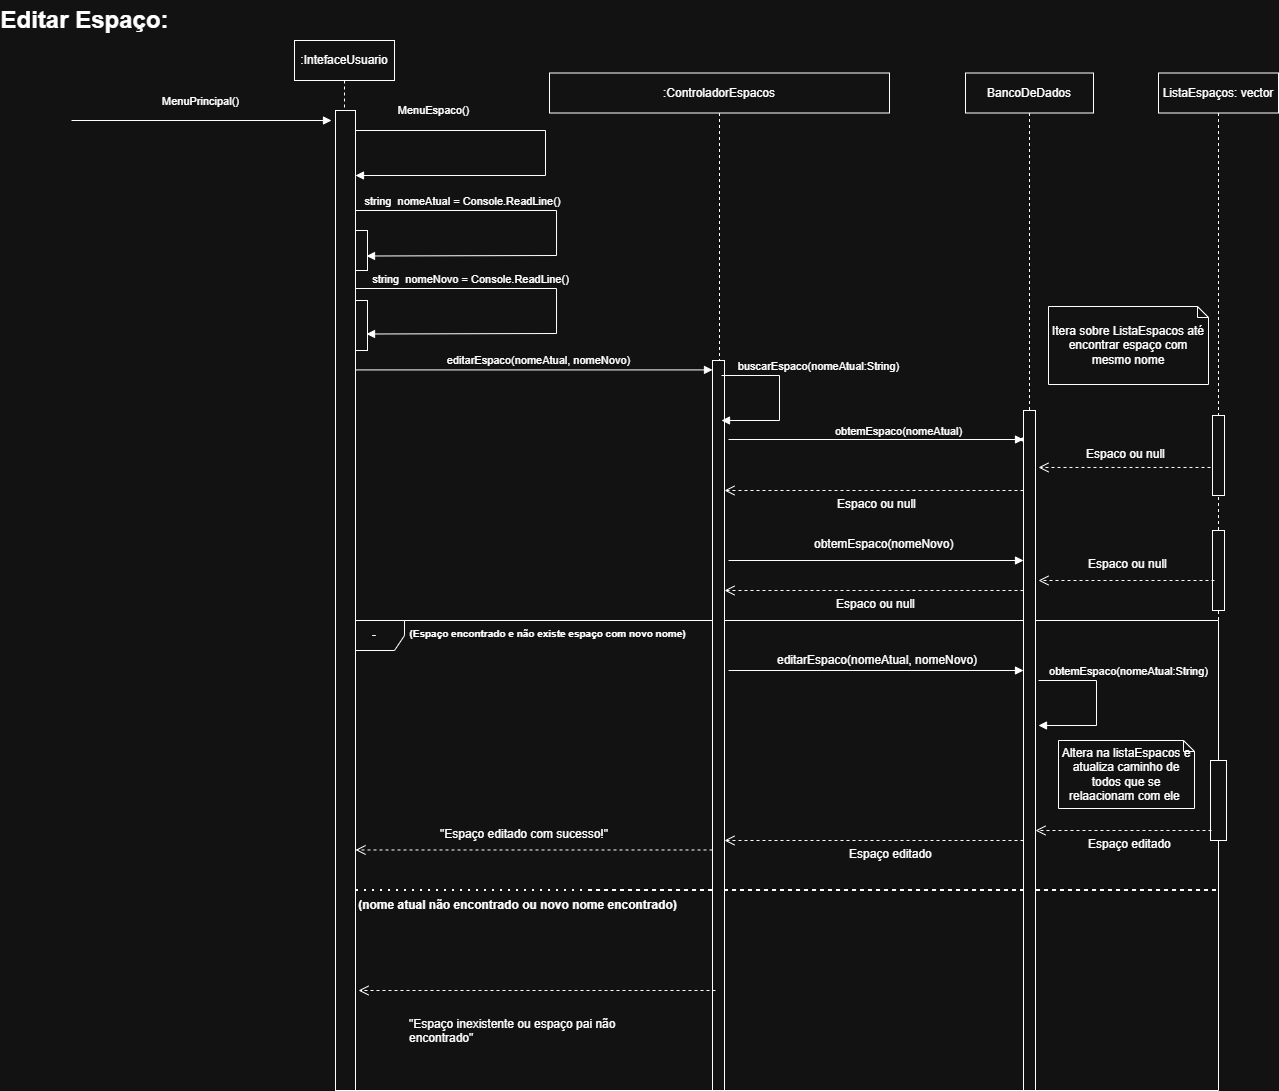

The diagram above was exported from draw.io. Its source (the exported page's mxGraphModel, read from the mxfile embedded in the PNG):
<mxGraphModel dx="2492" dy="777" grid="1" gridSize="10" guides="1" tooltips="1" connect="1" arrows="1" fold="1" page="1" pageScale="1" pageWidth="827" pageHeight="1169" math="0" shadow="0">
  <root>
    <mxCell id="9OpBTI7PStx6lwnd8dAg-0" />
    <mxCell id="9OpBTI7PStx6lwnd8dAg-1" parent="9OpBTI7PStx6lwnd8dAg-0" />
    <mxCell id="D9X18GCoYJl4gMFWcLEG-96" parent="9OpBTI7PStx6lwnd8dAg-1" style="shape=umlFrame;whiteSpace=wrap;html=1;pointerEvents=0;" value="-" vertex="1">
      <mxGeometry height="470" width="874" x="-310" y="660" as="geometry" />
    </mxCell>
    <mxCell id="D9X18GCoYJl4gMFWcLEG-97" parent="9OpBTI7PStx6lwnd8dAg-1" style="shape=umlLifeline;whiteSpace=wrap;html=1;container=1;dropTarget=0;collapsible=0;recursiveResize=0;outlineConnect=0;portConstraint=eastwest;newEdgeStyle={&quot;curved&quot;:0,&quot;rounded&quot;:0};points=[[0,0,0,0,5],[0,1,0,0,-5],[1,0,0,0,5],[1,1,0,0,-5]];perimeter=rectanglePerimeter;targetShapes=umlLifeline;participant=label;" value="&lt;div&gt;:ControladorEspacos&lt;/div&gt;" vertex="1">
      <mxGeometry height="877.5" width="340" x="-105" y="112.5" as="geometry" />
    </mxCell>
    <mxCell id="D9X18GCoYJl4gMFWcLEG-98" edge="1" parent="D9X18GCoYJl4gMFWcLEG-97" style="endArrow=none;dashed=1;html=1;dashPattern=1 3;strokeWidth=2;rounded=0;" value="">
      <mxGeometry height="50" relative="1" width="50" as="geometry">
        <Array as="points">
          <mxPoint x="39" y="817.5" />
          <mxPoint x="669" y="817.5" />
        </Array>
        <mxPoint x="-201" y="817.5" as="sourcePoint" />
        <mxPoint x="39" y="817.5" as="targetPoint" />
      </mxGeometry>
    </mxCell>
    <mxCell id="D9X18GCoYJl4gMFWcLEG-99" parent="9OpBTI7PStx6lwnd8dAg-1" style="text;strokeColor=none;fillColor=none;html=1;fontSize=24;fontStyle=1;verticalAlign=middle;align=center;" value="Editar Espaço:" vertex="1">
      <mxGeometry height="40" width="100" x="-620" y="40" as="geometry" />
    </mxCell>
    <mxCell id="D9X18GCoYJl4gMFWcLEG-100" parent="9OpBTI7PStx6lwnd8dAg-1" style="shape=umlLifeline;perimeter=lifelinePerimeter;whiteSpace=wrap;html=1;container=1;dropTarget=0;collapsible=0;recursiveResize=0;outlineConnect=0;portConstraint=eastwest;newEdgeStyle={&quot;curved&quot;:0,&quot;rounded&quot;:0};" value=":IntefaceUsuario" vertex="1">
      <mxGeometry height="560" width="100" x="-360" y="80" as="geometry" />
    </mxCell>
    <mxCell id="D9X18GCoYJl4gMFWcLEG-101" parent="D9X18GCoYJl4gMFWcLEG-100" style="html=1;points=[[0,0,0,0,5],[0,1,0,0,-5],[1,0,0,0,5],[1,1,0,0,-5]];perimeter=orthogonalPerimeter;outlineConnect=0;targetShapes=umlLifeline;portConstraint=eastwest;newEdgeStyle={&quot;curved&quot;:0,&quot;rounded&quot;:0};" value="" vertex="1">
      <mxGeometry height="40" width="12" x="61" y="190" as="geometry" />
    </mxCell>
    <mxCell id="D9X18GCoYJl4gMFWcLEG-102" parent="D9X18GCoYJl4gMFWcLEG-100" style="html=1;points=[[0,0,0,0,5],[0,1,0,0,-5],[1,0,0,0,5],[1,1,0,0,-5]];perimeter=orthogonalPerimeter;outlineConnect=0;targetShapes=umlLifeline;portConstraint=eastwest;newEdgeStyle={&quot;curved&quot;:0,&quot;rounded&quot;:0};" value="" vertex="1">
      <mxGeometry height="50" width="12" x="61" y="260" as="geometry" />
    </mxCell>
    <mxCell id="D9X18GCoYJl4gMFWcLEG-103" edge="1" parent="9OpBTI7PStx6lwnd8dAg-1" style="html=1;verticalAlign=bottom;endArrow=block;curved=0;rounded=0;entryX=0;entryY=0;entryDx=0;entryDy=5;" value="MenuPrincipal()">
      <mxGeometry relative="1" y="10" as="geometry">
        <mxPoint x="-1" as="offset" />
        <mxPoint x="-583" y="160" as="sourcePoint" />
        <mxPoint x="-323" y="160" as="targetPoint" />
      </mxGeometry>
    </mxCell>
    <mxCell id="D9X18GCoYJl4gMFWcLEG-104" edge="1" parent="9OpBTI7PStx6lwnd8dAg-1" style="html=1;verticalAlign=bottom;endArrow=block;curved=0;rounded=0;" value="&lt;div&gt;MenuEspaco()&lt;/div&gt;">
      <mxGeometry relative="1" x="-0.6329" y="11" as="geometry">
        <mxPoint as="offset" />
        <Array as="points">
          <mxPoint x="-109" y="170" />
          <mxPoint x="-109" y="215" />
        </Array>
        <mxPoint x="-299" y="170" as="sourcePoint" />
        <mxPoint x="-299" y="215" as="targetPoint" />
      </mxGeometry>
    </mxCell>
    <mxCell id="D9X18GCoYJl4gMFWcLEG-105" edge="1" parent="9OpBTI7PStx6lwnd8dAg-1" source="D9X18GCoYJl4gMFWcLEG-100" style="html=1;verticalAlign=bottom;endArrow=block;curved=0;rounded=0;" value="&lt;div&gt;&lt;br&gt;&lt;/div&gt;&lt;div&gt;string&amp;nbsp; nomeAtual = Console.ReadLine()&lt;/div&gt;">
      <mxGeometry relative="1" x="-0.473" as="geometry">
        <mxPoint as="offset" />
        <Array as="points">
          <mxPoint x="-97.98000000000002" y="250" />
          <mxPoint x="-97.98000000000002" y="295" />
        </Array>
        <mxPoint x="-287.98" y="250" as="sourcePoint" />
        <mxPoint x="-287.98" y="295.5" as="targetPoint" />
      </mxGeometry>
    </mxCell>
    <mxCell id="D9X18GCoYJl4gMFWcLEG-106" parent="9OpBTI7PStx6lwnd8dAg-1" style="html=1;points=[[0,0,0,0,5],[0,1,0,0,-5],[1,0,0,0,5],[1,1,0,0,-5]];perimeter=orthogonalPerimeter;outlineConnect=0;targetShapes=umlLifeline;portConstraint=eastwest;newEdgeStyle={&quot;curved&quot;:0,&quot;rounded&quot;:0};" value="" vertex="1">
      <mxGeometry height="980" width="20" x="-319" y="150" as="geometry" />
    </mxCell>
    <mxCell id="D9X18GCoYJl4gMFWcLEG-107" edge="1" parent="9OpBTI7PStx6lwnd8dAg-1" style="html=1;verticalAlign=bottom;endArrow=block;curved=0;rounded=0;" value="editarEspaco(nomeAtual, nomeNovo)">
      <mxGeometry relative="1" x="0.0252" as="geometry">
        <mxPoint as="offset" />
        <mxPoint x="-299" y="409.40999999999985" as="sourcePoint" />
        <mxPoint x="58" y="409.40999999999985" as="targetPoint" />
      </mxGeometry>
    </mxCell>
    <mxCell id="D9X18GCoYJl4gMFWcLEG-108" parent="9OpBTI7PStx6lwnd8dAg-1" style="html=1;points=[[0,0,0,0,5],[0,1,0,0,-5],[1,0,0,0,5],[1,1,0,0,-5]];perimeter=orthogonalPerimeter;outlineConnect=0;targetShapes=umlLifeline;portConstraint=eastwest;newEdgeStyle={&quot;curved&quot;:0,&quot;rounded&quot;:0};" value="" vertex="1">
      <mxGeometry height="730" width="12" x="58" y="400" as="geometry" />
    </mxCell>
    <mxCell id="D9X18GCoYJl4gMFWcLEG-109" parent="9OpBTI7PStx6lwnd8dAg-1" style="shape=umlLifeline;whiteSpace=wrap;html=1;container=1;dropTarget=0;collapsible=0;recursiveResize=0;outlineConnect=0;portConstraint=eastwest;newEdgeStyle={&quot;curved&quot;:0,&quot;rounded&quot;:0};points=[[0,0,0,0,5],[0,1,0,0,-5],[1,0,0,0,5],[1,1,0,0,-5]];perimeter=rectanglePerimeter;targetShapes=umlLifeline;participant=label;" value="&lt;div&gt;BancoDeDados&lt;/div&gt;" vertex="1">
      <mxGeometry height="877.5" width="128" x="311" y="112.5" as="geometry" />
    </mxCell>
    <mxCell id="D9X18GCoYJl4gMFWcLEG-110" edge="1" parent="9OpBTI7PStx6lwnd8dAg-1" source="D9X18GCoYJl4gMFWcLEG-106" style="html=1;verticalAlign=bottom;endArrow=block;curved=0;rounded=0;" value="&lt;div&gt;&lt;br&gt;&lt;/div&gt;&lt;div&gt;string&amp;nbsp; nomeNovo = Console.ReadLine()&lt;/div&gt;">
      <mxGeometry relative="1" x="-0.473" as="geometry">
        <mxPoint as="offset" />
        <Array as="points">
          <mxPoint x="-97.98000000000002" y="328" />
          <mxPoint x="-97.98000000000002" y="373" />
        </Array>
        <mxPoint x="-287.98" y="328" as="sourcePoint" />
        <mxPoint x="-287.98" y="373.5" as="targetPoint" />
      </mxGeometry>
    </mxCell>
    <mxCell id="D9X18GCoYJl4gMFWcLEG-111" edge="1" parent="9OpBTI7PStx6lwnd8dAg-1" style="html=1;verticalAlign=bottom;endArrow=block;curved=0;rounded=0;" value="buscarEspaco(nomeAtual:String)">
      <mxGeometry relative="1" x="-0.2795" y="39" as="geometry">
        <mxPoint as="offset" />
        <Array as="points">
          <mxPoint x="125" y="415" />
          <mxPoint x="125" y="460" />
        </Array>
        <mxPoint x="67" y="415" as="sourcePoint" />
        <mxPoint x="67" y="460" as="targetPoint" />
      </mxGeometry>
    </mxCell>
    <mxCell id="D9X18GCoYJl4gMFWcLEG-112" edge="1" parent="9OpBTI7PStx6lwnd8dAg-1" source="D9X18GCoYJl4gMFWcLEG-114" style="html=1;verticalAlign=bottom;endArrow=block;curved=0;rounded=0;" value="obtemEspaco(nomeAtual)">
      <mxGeometry relative="1" x="1" y="120" as="geometry">
        <mxPoint x="-120" y="-119" as="offset" />
        <mxPoint x="58" y="479.47" as="sourcePoint" />
        <mxPoint x="364" y="479" as="targetPoint" />
      </mxGeometry>
    </mxCell>
    <mxCell id="D9X18GCoYJl4gMFWcLEG-113" edge="1" parent="9OpBTI7PStx6lwnd8dAg-1" style="html=1;verticalAlign=bottom;endArrow=block;curved=0;rounded=0;" target="D9X18GCoYJl4gMFWcLEG-114" value="">
      <mxGeometry relative="1" x="0.0252" as="geometry">
        <mxPoint as="offset" />
        <mxPoint x="74" y="479" as="sourcePoint" />
        <mxPoint x="415" y="479.47" as="targetPoint" />
      </mxGeometry>
    </mxCell>
    <mxCell id="D9X18GCoYJl4gMFWcLEG-114" parent="9OpBTI7PStx6lwnd8dAg-1" style="html=1;points=[[0,0,0,0,5],[0,1,0,0,-5],[1,0,0,0,5],[1,1,0,0,-5]];perimeter=orthogonalPerimeter;outlineConnect=0;targetShapes=umlLifeline;portConstraint=eastwest;newEdgeStyle={&quot;curved&quot;:0,&quot;rounded&quot;:0};" value="" vertex="1">
      <mxGeometry height="680" width="12" x="369" y="450" as="geometry" />
    </mxCell>
    <mxCell id="D9X18GCoYJl4gMFWcLEG-115" parent="9OpBTI7PStx6lwnd8dAg-1" style="shape=umlLifeline;perimeter=lifelinePerimeter;whiteSpace=wrap;html=1;container=1;dropTarget=0;collapsible=0;recursiveResize=0;outlineConnect=0;portConstraint=eastwest;newEdgeStyle={&quot;curved&quot;:0,&quot;rounded&quot;:0};" value="ListaEspaços: vector" vertex="1">
      <mxGeometry height="877.5" width="120" x="504" y="112.5" as="geometry" />
    </mxCell>
    <mxCell id="D9X18GCoYJl4gMFWcLEG-116" parent="D9X18GCoYJl4gMFWcLEG-115" style="html=1;points=[[0,0,0,0,5],[0,1,0,0,-5],[1,0,0,0,5],[1,1,0,0,-5]];perimeter=orthogonalPerimeter;outlineConnect=0;targetShapes=umlLifeline;portConstraint=eastwest;newEdgeStyle={&quot;curved&quot;:0,&quot;rounded&quot;:0};" value="" vertex="1">
      <mxGeometry height="80" width="12" x="54" y="342.5" as="geometry" />
    </mxCell>
    <mxCell id="D9X18GCoYJl4gMFWcLEG-117" parent="D9X18GCoYJl4gMFWcLEG-115" style="html=1;points=[[0,0,0,0,5],[0,1,0,0,-5],[1,0,0,0,5],[1,1,0,0,-5]];perimeter=orthogonalPerimeter;outlineConnect=0;targetShapes=umlLifeline;portConstraint=eastwest;newEdgeStyle={&quot;curved&quot;:0,&quot;rounded&quot;:0};" value="" vertex="1">
      <mxGeometry height="80" width="12" x="54" y="457.5" as="geometry" />
    </mxCell>
    <mxCell id="D9X18GCoYJl4gMFWcLEG-118" parent="D9X18GCoYJl4gMFWcLEG-115" style="html=1;points=[[0,0,0,0,5],[0,1,0,0,-5],[1,0,0,0,5],[1,1,0,0,-5]];perimeter=orthogonalPerimeter;outlineConnect=0;targetShapes=umlLifeline;portConstraint=eastwest;newEdgeStyle={&quot;curved&quot;:0,&quot;rounded&quot;:0};" value="" vertex="1">
      <mxGeometry height="80" width="16" x="52" y="687.5" as="geometry" />
    </mxCell>
    <mxCell id="D9X18GCoYJl4gMFWcLEG-119" parent="9OpBTI7PStx6lwnd8dAg-1" style="shape=note;size=11;whiteSpace=wrap;html=1;" value="Itera sobre ListaEspacos até encontrar espaço com mesmo nome" vertex="1">
      <mxGeometry height="78" width="160" x="394" y="346" as="geometry" />
    </mxCell>
    <mxCell id="D9X18GCoYJl4gMFWcLEG-120" edge="1" parent="9OpBTI7PStx6lwnd8dAg-1" style="html=1;verticalAlign=bottom;endArrow=open;dashed=1;endSize=8;curved=0;rounded=0;" value="">
      <mxGeometry relative="1" as="geometry">
        <mxPoint x="555.98" y="506.97" as="sourcePoint" />
        <mxPoint x="384" y="506.97" as="targetPoint" />
      </mxGeometry>
    </mxCell>
    <mxCell id="D9X18GCoYJl4gMFWcLEG-121" parent="9OpBTI7PStx6lwnd8dAg-1" style="text;whiteSpace=wrap;html=1;" value="Espaco ou null" vertex="1">
      <mxGeometry height="40" width="110" x="430" y="480" as="geometry" />
    </mxCell>
    <mxCell id="D9X18GCoYJl4gMFWcLEG-122" parent="9OpBTI7PStx6lwnd8dAg-1" style="text;whiteSpace=wrap;html=1;" value="Espaco ou null" vertex="1">
      <mxGeometry height="40" width="110" x="181" y="530" as="geometry" />
    </mxCell>
    <mxCell id="D9X18GCoYJl4gMFWcLEG-123" edge="1" parent="9OpBTI7PStx6lwnd8dAg-1" style="html=1;verticalAlign=bottom;endArrow=block;curved=0;rounded=0;" value="">
      <mxGeometry relative="1" x="0.0252" as="geometry">
        <mxPoint as="offset" />
        <mxPoint x="74" y="600" as="sourcePoint" />
        <mxPoint x="369" y="600" as="targetPoint" />
      </mxGeometry>
    </mxCell>
    <mxCell id="D9X18GCoYJl4gMFWcLEG-124" parent="9OpBTI7PStx6lwnd8dAg-1" style="text;whiteSpace=wrap;html=1;" value="Espaco ou null" vertex="1">
      <mxGeometry height="40" width="110" x="432.02" y="590" as="geometry" />
    </mxCell>
    <mxCell id="D9X18GCoYJl4gMFWcLEG-125" edge="1" parent="9OpBTI7PStx6lwnd8dAg-1" style="html=1;verticalAlign=bottom;endArrow=open;dashed=1;endSize=8;curved=0;rounded=0;" value="">
      <mxGeometry relative="1" as="geometry">
        <mxPoint x="559.99" y="620" as="sourcePoint" />
        <mxPoint x="384" y="620" as="targetPoint" />
      </mxGeometry>
    </mxCell>
    <mxCell id="D9X18GCoYJl4gMFWcLEG-126" edge="1" parent="9OpBTI7PStx6lwnd8dAg-1" style="html=1;verticalAlign=bottom;endArrow=open;dashed=1;endSize=8;curved=0;rounded=0;exitX=0;exitY=1;exitDx=0;exitDy=-5;exitPerimeter=0;" value="">
      <mxGeometry relative="1" as="geometry">
        <mxPoint x="369" y="530" as="sourcePoint" />
        <mxPoint x="70" y="530" as="targetPoint" />
      </mxGeometry>
    </mxCell>
    <mxCell id="D9X18GCoYJl4gMFWcLEG-127" parent="9OpBTI7PStx6lwnd8dAg-1" style="text;whiteSpace=wrap;html=1;" value="obtemEspaco(nomeNovo)" vertex="1">
      <mxGeometry height="30" width="170" x="158" y="570" as="geometry" />
    </mxCell>
    <mxCell id="D9X18GCoYJl4gMFWcLEG-128" parent="9OpBTI7PStx6lwnd8dAg-1" style="text;whiteSpace=wrap;html=1;" value="Espaco ou null" vertex="1">
      <mxGeometry height="40" width="110" x="180" y="630" as="geometry" />
    </mxCell>
    <mxCell id="D9X18GCoYJl4gMFWcLEG-129" parent="9OpBTI7PStx6lwnd8dAg-1" style="text;align=center;fontStyle=1;verticalAlign=middle;spacingLeft=3;spacingRight=3;strokeColor=none;rotatable=0;points=[[0,0.5],[1,0.5]];portConstraint=eastwest;html=1;" value="&lt;font style=&quot;font-size: 10px;&quot;&gt;(Espaço encontrado e não existe espaço com novo nome)&lt;/font&gt;" vertex="1">
      <mxGeometry height="26" width="80" x="-147" y="660" as="geometry" />
    </mxCell>
    <mxCell id="D9X18GCoYJl4gMFWcLEG-130" parent="9OpBTI7PStx6lwnd8dAg-1" style="text;align=center;fontStyle=1;verticalAlign=middle;spacingLeft=3;spacingRight=3;strokeColor=none;rotatable=0;points=[[0,0.5],[1,0.5]];portConstraint=eastwest;html=1;" value="(nome atual não encontrado ou novo nome encontrado)" vertex="1">
      <mxGeometry height="30" width="200" x="-237" y="930" as="geometry" />
    </mxCell>
    <mxCell id="D9X18GCoYJl4gMFWcLEG-131" edge="1" parent="9OpBTI7PStx6lwnd8dAg-1" style="html=1;verticalAlign=bottom;endArrow=open;dashed=1;endSize=8;curved=0;rounded=0;exitX=0;exitY=1;exitDx=0;exitDy=-5;exitPerimeter=0;" value="">
      <mxGeometry relative="1" as="geometry">
        <mxPoint x="369" y="630" as="sourcePoint" />
        <mxPoint x="70" y="630" as="targetPoint" />
      </mxGeometry>
    </mxCell>
    <mxCell id="D9X18GCoYJl4gMFWcLEG-132" parent="9OpBTI7PStx6lwnd8dAg-1" style="text;whiteSpace=wrap;html=1;" value="&quot;Espaço inexistente ou espaço pai não encontrado&quot;" vertex="1">
      <mxGeometry height="40" width="274" x="-247" y="1050" as="geometry" />
    </mxCell>
    <mxCell id="D9X18GCoYJl4gMFWcLEG-133" edge="1" parent="9OpBTI7PStx6lwnd8dAg-1" style="html=1;verticalAlign=bottom;endArrow=block;curved=0;rounded=0;" value="">
      <mxGeometry relative="1" x="0.0252" as="geometry">
        <mxPoint as="offset" />
        <mxPoint x="74" y="710" as="sourcePoint" />
        <mxPoint x="369" y="710" as="targetPoint" />
      </mxGeometry>
    </mxCell>
    <mxCell id="D9X18GCoYJl4gMFWcLEG-134" parent="9OpBTI7PStx6lwnd8dAg-1" style="text;whiteSpace=wrap;html=1;" value="editarEspaco(nomeAtual, nomeNovo)" vertex="1">
      <mxGeometry height="40" width="230" x="121" y="686" as="geometry" />
    </mxCell>
    <mxCell id="D9X18GCoYJl4gMFWcLEG-135" edge="1" parent="9OpBTI7PStx6lwnd8dAg-1" style="html=1;verticalAlign=bottom;endArrow=open;dashed=1;endSize=8;curved=0;rounded=0;exitX=0;exitY=1;exitDx=0;exitDy=-5;exitPerimeter=0;" value="">
      <mxGeometry relative="1" as="geometry">
        <mxPoint x="58" y="889.4699999999998" as="sourcePoint" />
        <mxPoint x="-299" y="889.4699999999998" as="targetPoint" />
      </mxGeometry>
    </mxCell>
    <mxCell id="D9X18GCoYJl4gMFWcLEG-136" edge="1" parent="9OpBTI7PStx6lwnd8dAg-1" style="html=1;verticalAlign=bottom;endArrow=block;curved=0;rounded=0;" value="obtemEspaco(nomeAtual:String)">
      <mxGeometry relative="1" x="-0.2795" y="32" as="geometry">
        <mxPoint as="offset" />
        <Array as="points">
          <mxPoint x="442" y="720" />
          <mxPoint x="442" y="765" />
        </Array>
        <mxPoint x="384" y="720" as="sourcePoint" />
        <mxPoint x="384" y="765" as="targetPoint" />
      </mxGeometry>
    </mxCell>
    <mxCell id="D9X18GCoYJl4gMFWcLEG-137" edge="1" parent="9OpBTI7PStx6lwnd8dAg-1" style="html=1;verticalAlign=bottom;endArrow=open;dashed=1;endSize=8;curved=0;rounded=0;exitX=0;exitY=1;exitDx=0;exitDy=-5;exitPerimeter=0;" value="">
      <mxGeometry relative="1" as="geometry">
        <mxPoint x="61" y="1030" as="sourcePoint" />
        <mxPoint x="-296" y="1030" as="targetPoint" />
      </mxGeometry>
    </mxCell>
    <mxCell id="D9X18GCoYJl4gMFWcLEG-138" edge="1" parent="9OpBTI7PStx6lwnd8dAg-1" style="html=1;verticalAlign=bottom;endArrow=open;dashed=1;endSize=8;curved=0;rounded=0;" value="">
      <mxGeometry relative="1" as="geometry">
        <mxPoint x="556.99" y="870" as="sourcePoint" />
        <mxPoint x="381" y="870" as="targetPoint" />
      </mxGeometry>
    </mxCell>
    <mxCell id="D9X18GCoYJl4gMFWcLEG-139" parent="9OpBTI7PStx6lwnd8dAg-1" style="shape=note;size=11;whiteSpace=wrap;html=1;" value="Altera na listaEspacos e atualiza caminho de todos que se relaacionam com ele&amp;nbsp;" vertex="1">
      <mxGeometry height="68" width="136" x="404" y="780" as="geometry" />
    </mxCell>
    <mxCell id="D9X18GCoYJl4gMFWcLEG-140" parent="9OpBTI7PStx6lwnd8dAg-1" style="text;whiteSpace=wrap;html=1;" value="Espaço editado" vertex="1">
      <mxGeometry height="40" width="86" x="432.02" y="870" as="geometry" />
    </mxCell>
    <mxCell id="D9X18GCoYJl4gMFWcLEG-141" edge="1" parent="9OpBTI7PStx6lwnd8dAg-1" style="html=1;verticalAlign=bottom;endArrow=open;dashed=1;endSize=8;curved=0;rounded=0;exitX=0;exitY=1;exitDx=0;exitDy=-5;exitPerimeter=0;" value="">
      <mxGeometry relative="1" as="geometry">
        <mxPoint x="369" y="880" as="sourcePoint" />
        <mxPoint x="70" y="880" as="targetPoint" />
      </mxGeometry>
    </mxCell>
    <mxCell id="D9X18GCoYJl4gMFWcLEG-142" parent="9OpBTI7PStx6lwnd8dAg-1" style="text;whiteSpace=wrap;html=1;" value="Espaço editado" vertex="1">
      <mxGeometry height="40" width="86" x="193" y="880" as="geometry" />
    </mxCell>
    <mxCell id="D9X18GCoYJl4gMFWcLEG-143" parent="9OpBTI7PStx6lwnd8dAg-1" style="text;whiteSpace=wrap;html=1;" value="&quot;Espaço editado com sucesso!&quot;" vertex="1">
      <mxGeometry height="40" width="200" x="-216" y="860" as="geometry" />
    </mxCell>
  </root>
</mxGraphModel>